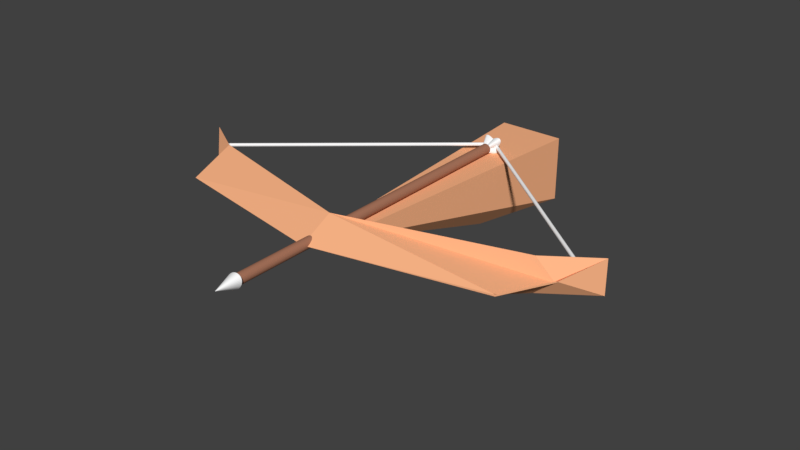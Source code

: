 # Source: Crossbow.blend  (saved by Blender 2.79.0; exported with 4.5.12 LTS)
import bpy
from mathutils import Matrix  # noqa: F401  (used for matrix-valued properties, if any)

bpy.ops.wm.read_factory_settings(use_empty=True)
scene = bpy.context.scene
scene.name = 'Scene'

# ---- collections
col_collection_1 = bpy.data.collections.new('Collection 1'); scene.collection.children.link(col_collection_1)

# ---- materials (node trees are filled in below, after node groups)
mat_base = bpy.data.materials.new('Base')
mat_base.alpha_threshold = 0.0
mat_base.use_transparent_shadow = False
mat_base.roughness = 0.5
mat_bow = bpy.data.materials.new('Bow')
mat_bow.alpha_threshold = 0.0
mat_bow.use_transparent_shadow = False
mat_bow.diffuse_color = (1.0, 1.0, 1.0, 1.0)
mat_bow.roughness = 0.5
mat_mast = bpy.data.materials.new('Mast')
mat_mast.alpha_threshold = 0.0
mat_mast.use_transparent_shadow = False
mat_mast.diffuse_color = (1.0, 0.4736, 0.2471, 1.0)
mat_mast.roughness = 0.5
mat_arrow = bpy.data.materials.new('Arrow')
mat_arrow.alpha_threshold = 0.0
mat_arrow.use_transparent_shadow = False
mat_arrow.diffuse_color = (0.402, 0.1797, 0.1102, 1.0)
mat_arrow.roughness = 0.5

# ---- material node trees

# ---- world
world_world = bpy.data.worlds.new('World'); scene.world = world_world
world_world.color = (0.05088, 0.05088, 0.05088)
world_world.use_sun_shadow = False
world_world.sun_shadow_jitter_overblur = 0.0
world_world.cycles.sampling_method = 'MANUAL'

# ---- meshes
me_cube_003 = bpy.data.meshes.new('Cube.003')
me_cube_003.from_pydata([(-0.2407, 0.2811, -1.0), (-0.2407, -1.0, 1.0), (-1.0, 0.8556, -1.0), (-1.0, 0.8556, 1.0), (0.2407, 0.2811, -1.0), (0.2407, -1.0, 1.0), (1.0, 0.8556, -1.0), (1.0, 0.8556, 1.0), (-6.158, -0.5537, 1.164), (0.02423, 0.4931, 1.164), (-6.157, -0.5539, 1.154), (0.02485, 0.4929, 1.154), (-6.155, -0.5543, 1.145), (0.02669, 0.4925, 1.145), (-6.152, -0.555, 1.136), (0.02968, 0.4918, 1.136), (-6.148, -0.556, 1.128), (0.0337, 0.4908, 1.128), (-6.143, -0.5571, 1.122), (0.03859, 0.4897, 1.122), (-6.138, -0.5584, 1.117), (0.04418, 0.4884, 1.117), (-6.132, -0.5599, 1.115), (0.05024, 0.4869, 1.115), (-6.125, -0.5613, 1.114), (0.05654, 0.4854, 1.114), (-6.119, -0.5628, 1.115), (0.06284, 0.4839, 1.115), (-6.113, -0.5643, 1.117), (0.0689, 0.4825, 1.117), (-6.107, -0.5656, 1.122), (0.07449, 0.4812, 1.122), (-6.103, -0.5667, 1.128), (0.07939, 0.48, 1.128), (-6.099, -0.5677, 1.136), (0.0834, 0.4791, 1.136), (-6.096, -0.5684, 1.145), (0.08639, 0.4784, 1.145), (-6.094, -0.5688, 1.154), (0.08823, 0.4779, 1.154), (-6.093, -0.569, 1.164), (0.08885, 0.4778, 1.164), (-6.094, -0.5688, 1.173), (0.08823, 0.4779, 1.173), (-6.096, -0.5684, 1.183), (0.08639, 0.4784, 1.183), (-6.099, -0.5677, 1.191), (0.0834, 0.4791, 1.191), (-6.103, -0.5667, 1.199), (0.07939, 0.48, 1.199), (-6.107, -0.5656, 1.205), (0.07449, 0.4812, 1.205), (-6.113, -0.5643, 1.21), (0.0689, 0.4825, 1.21), (-6.119, -0.5628, 1.213), (0.06284, 0.4839, 1.213), (-6.125, -0.5613, 1.214), (0.05654, 0.4854, 1.214), (-6.132, -0.5599, 1.213), (0.05024, 0.4869, 1.213), (-6.138, -0.5584, 1.21), (0.04418, 0.4884, 1.21), (-6.143, -0.5571, 1.205), (0.03859, 0.4897, 1.205), (-6.148, -0.556, 1.199), (0.0337, 0.4908, 1.199), (-6.152, -0.555, 1.191), (0.02968, 0.4918, 1.191), (-6.155, -0.5543, 1.183), (0.02669, 0.4925, 1.183), (-6.157, -0.5539, 1.173), (0.02485, 0.4929, 1.173), (0.2214, 0.4566, 0.9116), (0.1956, 0.4565, 0.8961), (0.1615, 0.4564, 0.8909), (0.1204, 0.4564, 0.8962), (0.07385, 0.4563, 0.9118), (0.02362, 0.4562, 0.9371), (-0.02833, 0.4561, 0.9711), (-0.08002, 0.456, 1.012), (-0.1295, 0.4559, 1.06), (-0.1747, 0.4558, 1.111), (-0.2141, 0.4557, 1.164), (-0.2461, 0.4557, 1.217), (-0.2695, 0.4556, 1.268), (-0.2833, 0.4556, 1.315), (-0.287, 0.4556, 1.357), (-0.2806, 0.4556, 1.391), (-0.2642, 0.4556, 1.416), (-0.2384, 0.4557, 1.431), (-0.2044, 0.4557, 1.436), (-0.1632, 0.4558, 1.431), (-0.1167, 0.4559, 1.416), (-0.06645, 0.456, 1.39), (-0.0145, 0.4561, 1.356), (-0.01563, 0.3361, 1.164), (0.03719, 0.4562, 1.315), (0.08663, 0.4563, 1.268), (0.1319, 0.4564, 1.217), (0.1713, 0.4565, 1.163), (0.2033, 0.4565, 1.11), (0.2266, 0.4566, 1.059), (0.2405, 0.4566, 1.012), (0.2442, 0.4566, 0.9706), (0.2378, 0.4566, 0.9367), (-0.2735, 0.4556, 0.9209), (-0.289, 0.4556, 0.9466), (-0.2941, 0.4556, 0.9807), (-0.2888, 0.4556, 1.022), (-0.2732, 0.4556, 1.068), (-0.248, 0.4557, 1.119), (-0.214, 0.4557, 1.171), (-0.1726, 0.4558, 1.222), (-0.1255, 0.4559, 1.272), (-0.07428, 0.456, 1.317), (-0.02106, 0.4561, 1.356), (0.03213, 0.4562, 1.388), (0.08328, 0.4563, 1.412), (0.1304, 0.4564, 1.426), (0.1717, 0.4565, 1.429), (0.2055, 0.4565, 1.423), (0.2307, 0.4566, 1.406), (0.2461, 0.4566, 1.381), (0.2513, 0.4566, 1.347), (0.246, 0.4566, 1.306), (0.2304, 0.4566, 1.259), (0.2052, 0.4565, 1.209), (0.1712, 0.4565, 1.157), (-0.01563, 0.3361, 1.164), (0.1298, 0.4564, 1.105), (0.08263, 0.4563, 1.056), (0.03145, 0.4562, 1.01), (-0.02177, 0.4561, 0.9709), (-0.07497, 0.456, 0.939), (-0.1261, 0.4559, 0.9156), (-0.1732, 0.4558, 0.9018), (-0.2145, 0.4557, 0.898), (-0.2484, 0.4557, 0.9045), (6.229, -0.5298, 1.164), (-0.05258, 0.4929, 1.164), (6.228, -0.53, 1.173), (-0.05318, 0.4928, 1.173), (6.227, -0.5304, 1.183), (-0.05498, 0.4923, 1.183), (6.224, -0.5311, 1.191), (-0.0579, 0.4916, 1.191), (6.22, -0.5321, 1.199), (-0.06182, 0.4906, 1.199), (6.215, -0.5333, 1.205), (-0.06661, 0.4895, 1.205), (6.21, -0.5346, 1.21), (-0.07206, 0.4881, 1.21), (6.204, -0.5361, 1.213), (-0.07798, 0.4867, 1.213), (6.198, -0.5376, 1.214), (-0.08414, 0.4852, 1.214), (6.191, -0.5391, 1.213), (-0.0903, 0.4837, 1.213), (6.185, -0.5406, 1.21), (-0.09622, 0.4822, 1.21), (6.18, -0.5419, 1.205), (-0.1017, 0.4809, 1.205), (6.175, -0.5431, 1.199), (-0.1065, 0.4797, 1.199), (6.171, -0.544, 1.191), (-0.1104, 0.4787, 1.191), (6.168, -0.5448, 1.183), (-0.1133, 0.478, 1.183), (6.167, -0.5452, 1.173), (-0.1151, 0.4776, 1.173), (6.166, -0.5454, 1.164), (-0.1157, 0.4774, 1.164), (6.167, -0.5452, 1.154), (-0.1151, 0.4776, 1.154), (6.168, -0.5448, 1.145), (-0.1133, 0.478, 1.145), (6.171, -0.544, 1.136), (-0.1104, 0.4787, 1.136), (6.175, -0.5431, 1.128), (-0.1065, 0.4797, 1.128), (6.18, -0.5419, 1.122), (-0.1017, 0.4809, 1.122), (6.185, -0.5406, 1.117), (-0.09622, 0.4822, 1.117), (6.191, -0.5391, 1.115), (-0.0903, 0.4837, 1.115), (6.198, -0.5376, 1.114), (-0.08414, 0.4852, 1.114), (6.204, -0.5361, 1.115), (-0.07798, 0.4867, 1.115), (6.21, -0.5346, 1.117), (-0.07206, 0.4881, 1.117), (6.215, -0.5333, 1.122), (-0.06661, 0.4895, 1.122), (6.22, -0.5321, 1.128), (-0.06182, 0.4906, 1.128), (6.224, -0.5311, 1.136), (-0.0579, 0.4916, 1.136), (6.227, -0.5304, 1.145), (-0.05498, 0.4923, 1.145), (6.228, -0.53, 1.154), (-0.05318, 0.4928, 1.154), (-0.1383, -1.603, 0.9556), (-0.1612, -1.603, 0.9877), (-0.1749, -1.603, 1.027), (-0.1789, -1.603, 1.071), (-0.1731, -1.603, 1.118), (-0.1576, -1.603, 1.168), (-0.133, -1.603, 1.217), (-0.1004, -1.603, 1.264), (-0.06092, -1.603, 1.308), (-0.01609, -1.603, 1.346), (0.03234, -1.603, 1.376), (0.08251, -1.603, 1.399), (0.1325, -1.603, 1.413), (0.1804, -1.603, 1.417), (0.2244, -1.603, 1.411), (0.2627, -1.603, 1.396), (0.2939, -1.603, 1.372), (0.3168, -1.602, 1.34), (0.3305, -1.602, 1.301), (0.3345, -1.602, 1.257), (0.3287, -1.602, 1.209), (0.3132, -1.602, 1.159), (0.2887, -1.603, 1.11), (0.08359, -1.723, 1.164), (0.256, -1.603, 1.063), (0.2165, -1.603, 1.02), (0.1717, -1.603, 0.9818), (0.1233, -1.603, 0.9509), (0.0731, -1.603, 0.9283), (0.0231, -1.603, 0.9147), (-0.02479, -1.603, 0.9106), (-0.06874, -1.603, 0.9163), (-0.1071, -1.603, 0.9315), (0.1863, -1.612, 1.268), (0.08992, 0.3879, 1.268), (0.1639, -1.612, 1.287), (0.06755, 0.3878, 1.287), (0.1383, -1.612, 1.301), (0.04188, 0.3878, 1.301), (0.1103, -1.612, 1.31), (0.01391, 0.3877, 1.31), (0.08108, -1.612, 1.314), (-0.01529, 0.3877, 1.314), (0.05177, -1.612, 1.311), (-0.0446, 0.3876, 1.311), (0.02348, -1.612, 1.303), (-0.0729, 0.3876, 1.303), (-0.002709, -1.612, 1.29), (-0.09908, 0.3875, 1.29), (-0.02579, -1.612, 1.272), (-0.1222, 0.3875, 1.272), (-0.04486, -1.612, 1.249), (-0.1412, 0.3874, 1.249), (-0.05921, -1.613, 1.224), (-0.1556, 0.3874, 1.224), (-0.06828, -1.613, 1.196), (-0.1647, 0.3874, 1.196), (-0.07171, -1.613, 1.166), (-0.1681, 0.3874, 1.166), (-0.06938, -1.613, 1.137), (-0.1658, 0.3874, 1.137), (-0.06138, -1.613, 1.109), (-0.1578, 0.3874, 1.109), (-0.04801, -1.612, 1.083), (-0.1444, 0.3874, 1.083), (-0.02979, -1.612, 1.06), (-0.1262, 0.3875, 1.06), (-0.007412, -1.612, 1.041), (-0.1038, 0.3875, 1.041), (0.01825, -1.612, 1.026), (-0.07812, 0.3876, 1.026), (0.04623, -1.612, 1.017), (-0.05015, 0.3876, 1.017), (0.07543, -1.612, 1.014), (-0.02095, 0.3877, 1.014), (0.1047, -1.612, 1.016), (0.008364, 0.3877, 1.016), (0.133, -1.612, 1.024), (0.03666, 0.3878, 1.024), (0.1592, -1.612, 1.037), (0.06285, 0.3878, 1.037), (0.1823, -1.612, 1.056), (0.08592, 0.3879, 1.056), (0.2014, -1.612, 1.078), (0.105, 0.3879, 1.078), (0.2157, -1.612, 1.104), (0.1193, 0.3879, 1.104), (0.2248, -1.612, 1.132), (0.1284, 0.388, 1.132), (0.2282, -1.612, 1.161), (0.1318, 0.388, 1.161), (0.2259, -1.612, 1.19), (0.1295, 0.388, 1.19), (0.2179, -1.612, 1.218), (0.1215, 0.3879, 1.218), (0.2045, -1.612, 1.245), (0.1081, 0.3879, 1.245), (-5.544, -0.6884, 1.177), (5.046, -0.9441, 1.189), (-5.054, -0.6875, 1.664), (-5.544, -0.6884, 1.15), (5.046, -0.9441, 1.139), (-5.054, -0.6875, 0.6637), (0.05616, -1.154, 1.164), (0.04652, -0.9538, 1.664), (0.04652, -0.9538, 0.6637), (-4.953, -0.9634, 1.164), (-4.953, -0.9634, 1.163), (0.04652, -0.9538, 0.6637), (5.046, -0.9441, 1.139), (0.04652, -0.9538, 1.664), (5.046, -0.9441, 1.189), (5.183, -0.6708, 0.6637), (5.755, -0.6697, 1.189), (5.183, -0.6708, 1.664), (5.755, -0.6697, 1.139), (-6.242, -0.5459, 1.664), (-6.242, -0.5459, 0.6637), (-6.25, -0.5459, 1.664), (-6.25, -0.5459, 0.6637), (6.531, -0.4813, 0.6637), (6.544, -0.4813, 0.6637), (6.531, -0.4813, 1.664), (6.544, -0.4813, 1.664)], [], [(0, 1, 3, 2), (2, 3, 7, 6), (6, 7, 5, 4), (4, 5, 1, 0), (2, 6, 4, 0), (7, 3, 1, 5), (8, 9, 11, 10), (10, 11, 13, 12), (12, 13, 15, 14), (14, 15, 17, 16), (16, 17, 19, 18), (18, 19, 21, 20), (20, 21, 23, 22), (22, 23, 25, 24), (24, 25, 27, 26), (26, 27, 29, 28), (28, 29, 31, 30), (30, 31, 33, 32), (32, 33, 35, 34), (34, 35, 37, 36), (36, 37, 39, 38), (38, 39, 41, 40), (40, 41, 43, 42), (42, 43, 45, 44), (44, 45, 47, 46), (46, 47, 49, 48), (48, 49, 51, 50), (50, 51, 53, 52), (52, 53, 55, 54), (54, 55, 57, 56), (56, 57, 59, 58), (58, 59, 61, 60), (60, 61, 63, 62), (62, 63, 65, 64), (64, 65, 67, 66), (66, 67, 69, 68), (11, 9, 71, 69, 67, 65, 63, 61, 59, 57, 55, 53, 51, 49, 47, 45, 43, 41, 39, 37, 35, 33, 31, 29, 27, 25, 23, 21, 19, 17, 15, 13), (68, 69, 71, 70), (70, 71, 9, 8), (8, 10, 12, 14, 16, 18, 20, 22, 24, 26, 28, 30, 32, 34, 36, 38, 40, 42, 44, 46, 48, 50, 52, 54, 56, 58, 60, 62, 64, 66, 68, 70), (72, 95, 73), (73, 95, 74), (74, 95, 75), (75, 95, 76), (76, 95, 77), (77, 95, 78), (78, 95, 79), (79, 95, 80), (80, 95, 81), (81, 95, 82), (82, 95, 83), (83, 95, 84), (84, 95, 85), (85, 95, 86), (86, 95, 87), (87, 95, 88), (88, 95, 89), (89, 95, 90), (90, 95, 91), (91, 95, 92), (92, 95, 93), (93, 95, 94), (94, 95, 96), (96, 95, 97), (97, 95, 98), (98, 95, 99), (99, 95, 100), (100, 95, 101), (101, 95, 102), (102, 95, 103), (103, 95, 104), (104, 95, 72), (72, 73, 74, 75, 76, 77, 78, 79, 80, 81, 82, 83, 84, 85, 86, 87, 88, 89, 90, 91, 92, 93, 94, 96, 97, 98, 99, 100, 101, 102, 103, 104), (105, 128, 106), (106, 128, 107), (107, 128, 108), (108, 128, 109), (109, 128, 110), (110, 128, 111), (111, 128, 112), (112, 128, 113), (113, 128, 114), (114, 128, 115), (115, 128, 116), (116, 128, 117), (117, 128, 118), (118, 128, 119), (119, 128, 120), (120, 128, 121), (121, 128, 122), (122, 128, 123), (123, 128, 124), (124, 128, 125), (125, 128, 126), (126, 128, 127), (127, 128, 129), (129, 128, 130), (130, 128, 131), (131, 128, 132), (132, 128, 133), (133, 128, 134), (134, 128, 135), (135, 128, 136), (136, 128, 137), (137, 128, 105), (105, 106, 107, 108, 109, 110, 111, 112, 113, 114, 115, 116, 117, 118, 119, 120, 121, 122, 123, 124, 125, 126, 127, 129, 130, 131, 132, 133, 134, 135, 136, 137), (138, 139, 141, 140), (140, 141, 143, 142), (142, 143, 145, 144), (144, 145, 147, 146), (146, 147, 149, 148), (148, 149, 151, 150), (150, 151, 153, 152), (152, 153, 155, 154), (154, 155, 157, 156), (156, 157, 159, 158), (158, 159, 161, 160), (160, 161, 163, 162), (162, 163, 165, 164), (164, 165, 167, 166), (166, 167, 169, 168), (168, 169, 171, 170), (170, 171, 173, 172), (172, 173, 175, 174), (174, 175, 177, 176), (176, 177, 179, 178), (178, 179, 181, 180), (180, 181, 183, 182), (182, 183, 185, 184), (184, 185, 187, 186), (186, 187, 189, 188), (188, 189, 191, 190), (190, 191, 193, 192), (192, 193, 195, 194), (194, 195, 197, 196), (196, 197, 199, 198), (141, 139, 201, 199, 197, 195, 193, 191, 189, 187, 185, 183, 181, 179, 177, 175, 173, 171, 169, 167, 165, 163, 161, 159, 157, 155, 153, 151, 149, 147, 145, 143), (198, 199, 201, 200), (200, 201, 139, 138), (138, 140, 142, 144, 146, 148, 150, 152, 154, 156, 158, 160, 162, 164, 166, 168, 170, 172, 174, 176, 178, 180, 182, 184, 186, 188, 190, 192, 194, 196, 198, 200), (202, 225, 203), (203, 225, 204), (204, 225, 205), (205, 225, 206), (206, 225, 207), (207, 225, 208), (208, 225, 209), (209, 225, 210), (210, 225, 211), (211, 225, 212), (212, 225, 213), (213, 225, 214), (214, 225, 215), (215, 225, 216), (216, 225, 217), (217, 225, 218), (218, 225, 219), (219, 225, 220), (220, 225, 221), (221, 225, 222), (222, 225, 223), (223, 225, 224), (224, 225, 226), (226, 225, 227), (227, 225, 228), (228, 225, 229), (229, 225, 230), (230, 225, 231), (231, 225, 232), (232, 225, 233), (233, 225, 234), (234, 225, 202), (202, 203, 204, 205, 206, 207, 208, 209, 210, 211, 212, 213, 214, 215, 216, 217, 218, 219, 220, 221, 222, 223, 224, 226, 227, 228, 229, 230, 231, 232, 233, 234), (235, 236, 238, 237), (237, 238, 240, 239), (239, 240, 242, 241), (241, 242, 244, 243), (243, 244, 246, 245), (245, 246, 248, 247), (247, 248, 250, 249), (249, 250, 252, 251), (251, 252, 254, 253), (253, 254, 256, 255), (255, 256, 258, 257), (257, 258, 260, 259), (259, 260, 262, 261), (261, 262, 264, 263), (263, 264, 266, 265), (265, 266, 268, 267), (267, 268, 270, 269), (269, 270, 272, 271), (271, 272, 274, 273), (273, 274, 276, 275), (275, 276, 278, 277), (277, 278, 280, 279), (279, 280, 282, 281), (281, 282, 284, 283), (283, 284, 286, 285), (285, 286, 288, 287), (287, 288, 290, 289), (289, 290, 292, 291), (291, 292, 294, 293), (293, 294, 296, 295), (238, 236, 298, 296, 294, 292, 290, 288, 286, 284, 282, 280, 278, 276, 274, 272, 270, 268, 266, 264, 262, 260, 258, 256, 254, 252, 250, 248, 246, 244, 242, 240), (295, 296, 298, 297), (297, 298, 236, 235), (235, 237, 239, 241, 243, 245, 247, 249, 251, 253, 255, 257, 259, 261, 263, 265, 267, 269, 271, 273, 275, 277, 279, 281, 283, 285, 287, 289, 291, 293, 295, 297), (309, 310, 311, 305), (305, 313, 312, 308), (299, 302, 320, 321), (305, 308, 309), (305, 311, 313), (303, 300, 315, 317), (304, 301, 312, 310), (301, 302, 308, 312), (302, 299, 309, 308), (299, 304, 310, 309), (307, 300, 311, 310), (306, 307, 310, 312), (303, 306, 312, 313), (300, 303, 313, 311), (316, 317, 325, 324), (307, 306, 316, 314), (306, 303, 317, 316), (300, 307, 314, 315), (318, 319, 321, 320), (301, 304, 319, 318), (304, 299, 321, 319), (302, 301, 318, 320), (324, 325, 323, 322), (315, 314, 322, 323), (317, 315, 323, 325), (314, 316, 324, 322)])
me_cube_003.polygons.foreach_set('material_index', [2, 2, 2, 2, 2, 2, 1, 1, 1, 1, 1, 1, 1, 1, 1, 1, 1, 1, 1, 1, 1, 1, 1, 1, 1, 1, 1, 1, 1, 1, 1, 1, 1, 1, 1, 1, 1, 1, 1, 1, 1, 1, 1, 1, 1, 1, 1, 1, 1, 1, 1, 1, 1, 1, 1, 1, 1, 1, 1, 1, 1, 1, 1, 1, 1, 1, 1, 1, 1, 1, 1, 1, 1, 1, 1, 1, 1, 1, 1, 1, 1, 1, 1, 1, 1, 1, 1, 1, 1, 1, 1, 1, 1, 1, 1, 1, 1, 1, 1, 1, 1, 1, 1, 1, 1, 1, 1, 1, 1, 1, 1, 1, 1, 1, 1, 1, 1, 1, 1, 1, 1, 1, 1, 1, 1, 1, 1, 1, 1, 1, 1, 1, 1, 1, 1, 1, 1, 1, 1, 1, 1, 1, 1, 1, 1, 1, 1, 1, 1, 1, 1, 1, 1, 1, 1, 1, 1, 1, 1, 1, 1, 1, 1, 1, 1, 1, 1, 1, 1, 1, 1, 1, 1, 3, 3, 3, 3, 3, 3, 3, 3, 3, 3, 3, 3, 3, 3, 3, 3, 3, 3, 3, 3, 3, 3, 3, 3, 3, 3, 3, 3, 3, 3, 1, 3, 3, 1, 2, 2, 2, 2, 2, 2, 2, 2, 2, 2, 2, 0, 0, 0, 2, 2, 2, 2, 0, 2, 2, 2, 0, 2, 2, 2])
me_cube_003.materials.append(mat_base)
me_cube_003.materials.append(mat_bow)
me_cube_003.materials.append(mat_mast)
me_cube_003.materials.append(mat_arrow)
me_cube_003.use_remesh_preserve_volume = False
me_cube_003.use_remesh_preserve_attributes = False
me_cube_003.use_mirror_vertex_groups = False
me_cube_003.update()

# ---- objects
ob_cube = bpy.data.objects.new('Cube', me_cube_003)

# ---- transforms, parenting, visibility, modifiers, constraints
ob_cube.location = (0.0, 0.01898, -0.1164)
ob_cube.scale = (0.1, 0.5, 0.1)
ob_cube.lineart.crease_threshold = 0.0

# ---- collection membership
col_collection_1.objects.link(ob_cube)

# ---- scene / render settings (as saved in the file)
scene.frame_start = 1; scene.frame_end = 250; scene.frame_set(1)
scene.render.engine = 'BLENDER_EEVEE_NEXT'
scene.render.resolution_percentage = 50
scene.render.dither_intensity = 0.0
scene.cycles.use_denoising = False
scene.cycles.samples = 128
scene.cycles.sampling_pattern = 'TABULATED_SOBOL'
scene.cycles.use_adaptive_sampling = False
scene.cycles.use_light_tree = False
scene.cycles.blur_glossy = 0.0
scene.cycles.sample_clamp_indirect = 0.0
scene.view_settings.view_transform = 'Standard'
bpy.context.view_layer.update()

# ---- added for rendering (the .blend has no active camera and no usable light): camera, sun
cam_auto = bpy.data.cameras.new('AutoCamera')
cam_auto.lens = 50.0
cam_auto.sensor_width = 36.0
cam_auto.clip_end = 1000.0
ob_auto_camera = bpy.data.objects.new('AutoCamera', cam_auto)
scene.collection.objects.link(ob_auto_camera)
ob_auto_camera.location = (1.71319, -2.23603, 1.2756)
ob_auto_camera.rotation_euler = (1.09748, -7.21219e-08, 0.694738)
scene.camera = ob_auto_camera
light_auto_sun = bpy.data.lights.new('AutoSun', 'SUN')
light_auto_sun.energy = 3.0
light_auto_sun.angle = 0.0523599
ob_auto_sun = bpy.data.objects.new('AutoSun', light_auto_sun)
scene.collection.objects.link(ob_auto_sun)
ob_auto_sun.rotation_euler = (0.872665, 0.174533, 0.523599)
bpy.context.view_layer.update()
